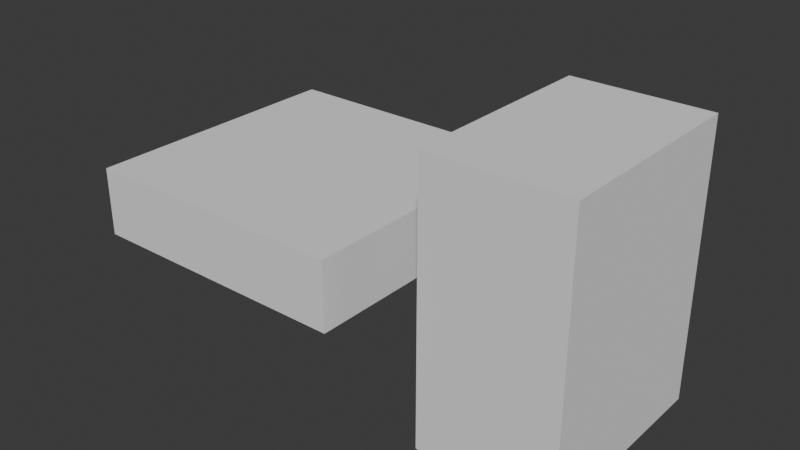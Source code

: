 # Source: revised.blend  (saved by Blender 5.1.30; exported with 4.5.12 LTS)
import bpy
from mathutils import Matrix  # noqa: F401  (used for matrix-valued properties, if any)

bpy.ops.wm.read_factory_settings(use_empty=True)
scene = bpy.context.scene
scene.name = 'Scene'

# ---- collections
col_collection = bpy.data.collections.new('Collection'); scene.collection.children.link(col_collection)

# ---- world
world_world = bpy.data.worlds.new('World'); scene.world = world_world
world_world.use_nodes = True; world_world.node_tree.nodes.clear()
_N = world_world.node_tree.nodes; _L = world_world.node_tree.links
n0 = _N.new('ShaderNodeOutputWorld'); n0.name = 'World Output'; n0.location = (200, 100)
n1 = _N.new('ShaderNodeBackground'); n1.name = 'Background'; n1.location = (-200, 100)
n1.inputs[0].default_value = (0.05088, 0.05088, 0.05088, 1.0)
_L.new(n1.outputs[0], n0.inputs[0])
n0.is_active_output = True
world_world.color = (0.05088, 0.05088, 0.05088)
world_world.sun_shadow_jitter_overblur = 0.0

# ---- meshes
me_vent_flanges = bpy.data.meshes.new('Vent flanges')
me_vent_flanges.from_pydata([(-1.0, -1.0, -0.25), (1.0, -1.0, -0.25), (1.0, 1.0, -0.25), (-1.0, 1.0, -0.25), (-1.0, -1.0, 0.25), (1.0, -1.0, 0.25), (1.0, 1.0, 0.25), (-1.0, 1.0, 0.25), (1.5, -0.75, -1.0), (2.5, -0.75, -1.0), (2.5, 0.75, -1.0), (1.5, 0.75, -1.0), (1.5, -0.75, 1.0), (2.5, -0.75, 1.0), (2.5, 0.75, 1.0), (1.5, 0.75, 1.0)], [], [(0, 3, 2), (0, 2, 1), (4, 5, 6), (4, 6, 7), (0, 1, 5), (0, 5, 4), (1, 2, 6), (1, 6, 5), (2, 3, 7), (2, 7, 6), (3, 0, 4), (3, 4, 7), (8, 11, 10), (8, 10, 9), (12, 13, 14), (12, 14, 15), (8, 9, 13), (8, 13, 12), (9, 10, 14), (9, 14, 13), (10, 11, 15), (10, 15, 14), (11, 8, 12), (11, 12, 15)])
me_vent_flanges.update()

# ---- objects
ob_vent_flanges = bpy.data.objects.new('Vent flanges', me_vent_flanges)
ob_shared_flange_study = bpy.data.objects.new('Shared flange study', me_vent_flanges)

# ---- transforms, parenting, visibility, modifiers, constraints
ob_vent_flanges.location = (0.0, 0.0, 0.0)
ob_shared_flange_study.location = (8.0, 0.0, 0.0)
ob_shared_flange_study.hide_render = True

# ---- collection membership
col_collection.objects.link(ob_vent_flanges)
col_collection.objects.link(ob_shared_flange_study)

# ---- scene / render settings (as saved in the file)
scene.frame_start = 1; scene.frame_end = 250; scene.frame_set(1)
scene.render.engine = 'BLENDER_EEVEE_NEXT'
scene.render.bake_bias = 0.0
scene.render.bake_samples = 0
scene.cycles.sampling_pattern = 'TABULATED_SOBOL'
scene.eevee.use_volume_custom_range = False
bpy.context.view_layer.update()

# ---- added for rendering (the .blend has no active camera and no usable light): camera, sun
cam_auto = bpy.data.cameras.new('AutoCamera')
cam_auto.lens = 50.0
cam_auto.sensor_width = 36.0
cam_auto.clip_end = 1000.0
ob_auto_camera = bpy.data.objects.new('AutoCamera', cam_auto)
scene.collection.objects.link(ob_auto_camera)
ob_auto_camera.location = (4.91351, -4.99621, 3.33081)
ob_auto_camera.rotation_euler = (1.09748, -7.21219e-08, 0.694738)
scene.camera = ob_auto_camera
light_auto_sun = bpy.data.lights.new('AutoSun', 'SUN')
light_auto_sun.energy = 3.0
light_auto_sun.angle = 0.0523599
ob_auto_sun = bpy.data.objects.new('AutoSun', light_auto_sun)
scene.collection.objects.link(ob_auto_sun)
ob_auto_sun.rotation_euler = (0.872665, 0.174533, 0.523599)
bpy.context.view_layer.update()
